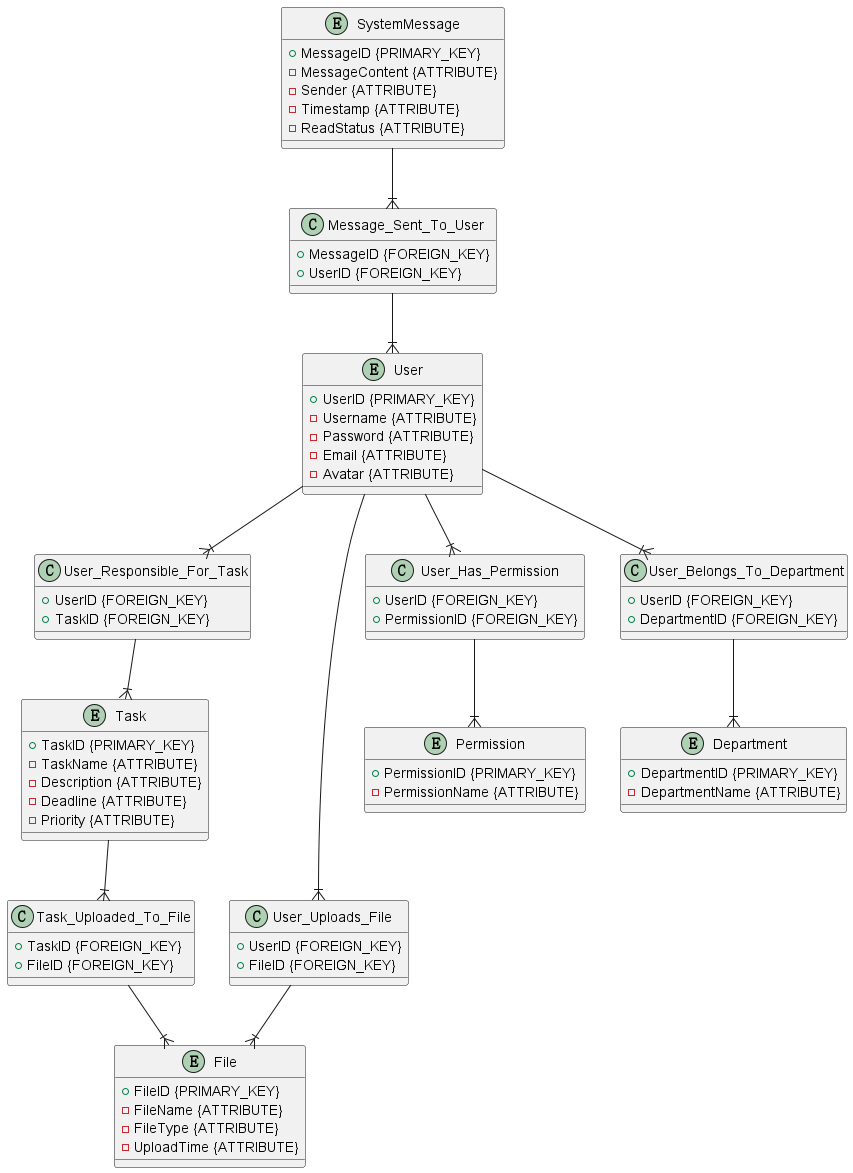

The diagram above was rendered by PlantUML. Its source (embedded in the PNG):
@startuml

entity Task {
  + TaskID {PRIMARY_KEY}
  - TaskName {ATTRIBUTE}
  - Description {ATTRIBUTE}
  - Deadline {ATTRIBUTE}
  - Priority {ATTRIBUTE}
}

entity File {
  + FileID {PRIMARY_KEY}
  - FileName {ATTRIBUTE}
  - FileType {ATTRIBUTE}
  - UploadTime {ATTRIBUTE}
}

entity User {
  + UserID {PRIMARY_KEY}
  - Username {ATTRIBUTE}
  - Password {ATTRIBUTE}
  - Email {ATTRIBUTE}
  - Avatar {ATTRIBUTE}
}

entity Permission {
  + PermissionID {PRIMARY_KEY}
  - PermissionName {ATTRIBUTE}
}

entity Department {
  + DepartmentID {PRIMARY_KEY}
  - DepartmentName {ATTRIBUTE}
}

entity SystemMessage {
  + MessageID {PRIMARY_KEY}
  - MessageContent {ATTRIBUTE}
  - Sender {ATTRIBUTE}
  - Timestamp {ATTRIBUTE}
  - ReadStatus {ATTRIBUTE}
}

class User_Responsible_For_Task {
  + UserID {FOREIGN_KEY}
  + TaskID {FOREIGN_KEY}
}

class User_Uploads_File {
  + UserID {FOREIGN_KEY}
  + FileID {FOREIGN_KEY}
}

class User_Has_Permission {
  + UserID {FOREIGN_KEY}
  + PermissionID {FOREIGN_KEY}
}

class User_Belongs_To_Department {
  + UserID {FOREIGN_KEY}
  + DepartmentID {FOREIGN_KEY}
}

class Message_Sent_To_User {
  + MessageID {FOREIGN_KEY}
  + UserID {FOREIGN_KEY}
}

class Task_Uploaded_To_File {
    + TaskID {FOREIGN_KEY}
    + FileID {FOREIGN_KEY}
    }


User --|{ User_Responsible_For_Task
User --|{ User_Uploads_File
User --|{ User_Has_Permission
User --|{ User_Belongs_To_Department

Task --|{ Task_Uploaded_To_File
Task_Uploaded_To_File --|{ File
User_Responsible_For_Task --|{ Task
User_Uploads_File --|{ File
User_Has_Permission --|{ Permission
SystemMessage --|{ Message_Sent_To_User
User_Belongs_To_Department --|{ Department
Message_Sent_To_User --|{ User


@enduml